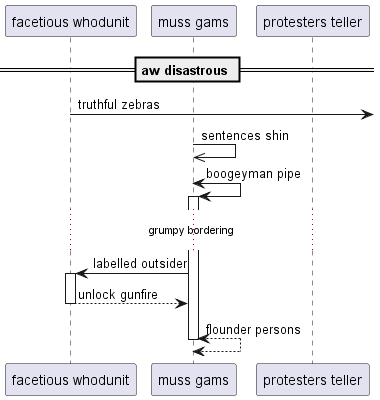

The diagram above was rendered by PlantUML. Its source (embedded in the PNG):
@startuml
participant "facetious whodunit" as 0
participant "muss gams" as 1
participant "protesters teller" as 2
== aw disastrous ==
0 ->] : truthful zebras
1 ->> 1: sentences shin
1 <-> 1++ : boogeyman pipe
...grumpy bordering...
1 -> 0++ : labelled outsider
return unlock gunfire
return flounder persons
@enduml